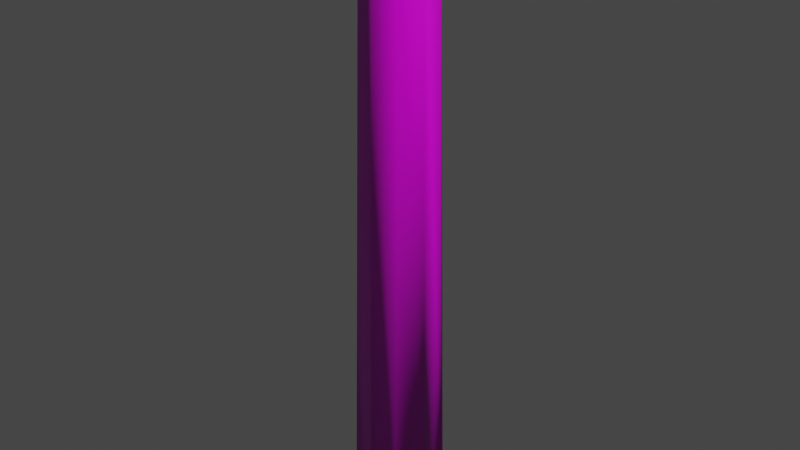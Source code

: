 # Source: ColonnaForo_DOWN.blend  (saved by Blender 2.83.19; exported with 4.5.12 LTS)
import bpy
from mathutils import Matrix  # noqa: F401  (used for matrix-valued properties, if any)

bpy.ops.wm.read_factory_settings(use_empty=True)
scene = bpy.context.scene
scene.name = 'Scene'

# ---- collections
col_colonna1 = bpy.data.collections.new('Colonna1'); scene.collection.children.link(col_colonna1)

# ---- images (referenced by path relative to the original .blend; pixels are not part of the script)
import os
ASSET_DIR = os.environ.get("B2B_ASSET_DIR", "")  # directory of the original .blend (textures are referenced by path, not embedded)
HERE = os.path.dirname(os.path.abspath(__file__))  # packed textures are extracted next to this script under _unpacked/

def load_image(name, relpath, width, height, colorspace="sRGB"):
    """Load a texture the original file referenced (path relative to the .blend, or extracted next to this script)."""
    p = next((c for c in (os.path.join(HERE, relpath), os.path.join(ASSET_DIR, relpath)) if relpath and os.path.exists(c)), "")
    if p:
        img = bpy.data.images.load(p, check_existing=True)
        img.name = name
    else:  # same state as the original file: an image datablock whose file is absent (Cycles renders it pink)
        img = bpy.data.images.new(name, width, height)
        img.source = "FILE"
        img.filepath = "//" + (relpath or name)
    img.colorspace_settings.name = colorspace
    return img
img_colonna_export_colonna_mat_basecolor_png = load_image('Colonna_export_Colonna_mat_BaseColor.png', 'Colonna_export_Colonna_mat_BaseColor.png', 1024, 1024, 'sRGB')
img_colonna_export_colonna_mat_normal_png = load_image('Colonna_export_Colonna_mat_Normal.png', 'Colonna_export_Colonna_mat_Normal.png', 1024, 1024, 'Non-Color')

# ---- materials (node trees are filled in below, after node groups)
mat_colonnadown_mat = bpy.data.materials.new('ColonnaDown_Mat')
mat_colonnadown_mat.use_transparent_shadow = False

# ---- material node trees
mat_colonnadown_mat.use_nodes = True; mat_colonnadown_mat.node_tree.nodes.clear()
_N = mat_colonnadown_mat.node_tree.nodes; _L = mat_colonnadown_mat.node_tree.links
n0 = _N.new('ShaderNodeBsdfPrincipled'); n0.name = 'Principled BSDF'; n0.location = (10, 300)
n0.distribution = 'GGX'
n0.subsurface_method = 'BURLEY'
n0.inputs[3].default_value = 1.45
n0.inputs[27].default_value = (0.0, 0.0, 0.0, 1.0)
n0.inputs[28].default_value = 1.0
n1 = _N.new('ShaderNodeOutputMaterial'); n1.name = 'Material Output'; n1.location = (300, 300)
n2 = _N.new('ShaderNodeTexImage'); n2.name = 'Image Texture.001'; n2.location = (-374, 276)
n2.image = img_colonna_export_colonna_mat_basecolor_png
n3 = _N.new('ShaderNodeTexImage'); n3.name = 'Image Texture'; n3.location = (-506, -224)
n3.image = img_colonna_export_colonna_mat_normal_png
n4 = _N.new('ShaderNodeNormalMap'); n4.name = 'Normal Map'; n4.location = (-182, -158)
_L.new(n0.outputs[0], n1.inputs[0])
_L.new(n2.outputs[0], n0.inputs[0])
_L.new(n3.outputs[0], n4.inputs[1])
_L.new(n4.outputs[0], n0.inputs[5])
n1.is_active_output = True

# ---- world
world_world = bpy.data.worlds.new('World'); scene.world = world_world
world_world.use_nodes = True; world_world.node_tree.nodes.clear()
_N = world_world.node_tree.nodes; _L = world_world.node_tree.links
n0 = _N.new('ShaderNodeOutputWorld'); n0.name = 'World Output'; n0.location = (300, 300)
n1 = _N.new('ShaderNodeBackground'); n1.name = 'Background'; n1.location = (10, 300)
n1.inputs[0].default_value = (0.05088, 0.05088, 0.05088, 1.0)
_L.new(n1.outputs[0], n0.inputs[0])
n0.is_active_output = True
world_world.color = (0.05088, 0.05088, 0.05088)
world_world.use_sun_shadow = False
world_world.sun_shadow_jitter_overblur = 0.0

# ---- meshes
me_cylinder_010 = bpy.data.meshes.new('Cylinder.010')
me_cylinder_010.from_pydata([(-6.829e-08, 1.216, 2.225e-14), (-0.715, 0.9841, 2.33e-07), (-1.157, 0.3759, 3.77e-07), (-1.157, -0.3759, 3.77e-07), (-0.715, -0.9841, 2.33e-07), (3.876e-08, -1.216, -1.263e-14), (0.715, -0.9841, -2.33e-07), (1.157, -0.3759, -3.77e-07), (1.157, 0.3759, -3.77e-07), (0.715, 0.9841, -2.33e-07), (5.168e-06, 0.9025, 16.05), (-0.5305, 0.7301, 16.05), (-0.8583, 0.2789, 16.05), (-0.8583, -0.2789, 16.05), (-0.5305, -0.7301, 16.05), (5.247e-06, -0.9025, 16.05), (0.5305, -0.7301, 16.05), (0.8583, -0.2789, 16.05), (0.8583, 0.2789, 16.05), (0.5305, 0.7301, 16.05), (1.06, -1.06, 16.15), (1.06, -1.06, 15.99), (1.06, 1.06, 16.15), (1.06, 1.06, 15.99), (-1.06, -1.06, 16.15), (-1.06, -1.06, 15.99), (-1.06, 1.06, 16.15), (-1.06, 1.06, 15.99)], [], [(3, 13, 12, 2), (4, 14, 13, 3), (5, 15, 14, 4), (6, 16, 15, 5), (7, 17, 16, 6), (8, 18, 17, 7), (9, 19, 18, 8), (0, 10, 19, 9), (2, 12, 11, 1), (1, 11, 10, 0), (10, 11, 12, 13, 14, 15, 16, 17, 18, 19), (1, 0, 9, 8, 7, 6, 5, 4, 3, 2), (20, 21, 23, 22), (22, 23, 27, 26), (26, 27, 25, 24), (24, 25, 21, 20), (22, 26, 24, 20), (27, 23, 21, 25)])
me_cylinder_010.polygons.foreach_set('use_smooth', [1, 1, 1, 1, 1, 1, 1, 1, 1, 1, 1, 1, 0, 0, 0, 0, 0, 0])
_uv = me_cylinder_010.uv_layers.new(name='UVMap')
_uv.uv.foreach_set('vector', [0.9987, 0.2902, 0.003434, 0.3367, 0.001964, 0.2993, 0.9976, 0.258, 1.0, 0.3224, 0.005324, 0.3741, 0.003434, 0.3367, 0.9987, 0.2902, 0.9987, 0.03222, 0.003435, 0.03745, 0.005325, 7.296e-05, 1.0, 0.0, 0.9976, 0.06446, 0.001964, 0.07484, 0.003435, 0.03745, 0.9987, 0.03222, 0.9969, 0.09671, 0.0009138, 0.1122, 0.001964, 0.07484, 0.9976, 0.06446, 0.9965, 0.129, 0.0002833, 0.1497, 0.0009138, 0.1122, 0.9969, 0.09671, 0.9963, 0.1612, 7.296e-05, 0.1871, 0.0002833, 0.1497, 0.9965, 0.129, 0.9965, 0.1935, 0.0002831, 0.2245, 7.296e-05, 0.1871, 0.9963, 0.1612, 0.9976, 0.258, 0.001964, 0.2993, 0.0009133, 0.2619, 0.9969, 0.2257, 0.9969, 0.2257, 0.0009133, 0.2619, 0.0002831, 0.2245, 0.9965, 0.1935, 0.07504, 0.4291, 0.07504, 0.4404, 0.0684, 0.4496, 0.05766, 0.4531, 0.04692, 0.4496, 0.04028, 0.4404, 0.04028, 0.4291, 0.04692, 0.42, 0.05766, 0.4165, 0.0684, 0.42, 0.9969, 0.2257, 0.9965, 0.1935, 0.9963, 0.1612, 0.9965, 0.129, 0.9969, 0.09671, 0.9976, 0.06446, 0.9987, 0.03222, 1.0, 0.3224, 0.9987, 0.2902, 0.9976, 0.258, 0.1405, 0.5337, 0.2197, 0.5337, 0.2197, 0.6128, 0.1405, 0.6128, 0.1405, 0.6128, 0.2197, 0.6128, 0.2197, 0.6919, 0.1405, 0.6919, 0.1405, 0.6919, 0.2197, 0.6919, 0.2197, 0.7711, 0.1405, 0.7711, 0.1405, 0.7711, 0.2197, 0.7711, 0.2197, 0.8502, 0.1405, 0.8502, 0.06139, 0.6919, 0.1405, 0.6919, 0.1405, 0.7711, 0.06139, 0.7711, 0.2197, 0.6919, 0.2988, 0.6919, 0.2988, 0.7711, 0.2197, 0.7711])
_ca = me_cylinder_010.color_attributes.new('Col', 'BYTE_COLOR', 'CORNER')
_ca.data.foreach_set('color', [1.0, 0.0, 0.0, 1.0, 1.0, 0.0, 0.0, 1.0, 1.0, 0.0, 0.0, 1.0, 1.0, 0.0, 0.0, 1.0, 1.0, 0.0, 0.0, 1.0, 1.0, 0.0, 0.0, 1.0, 1.0, 0.0, 0.0, 1.0, 1.0, 0.0, 0.0, 1.0, 1.0, 0.0, 0.0, 1.0, 1.0, 0.0, 0.0, 1.0, 1.0, 0.0, 0.0, 1.0, 1.0, 0.0, 0.0, 1.0, 1.0, 0.0, 0.0, 1.0, 1.0, 0.0, 0.0, 1.0, 1.0, 0.0, 0.0, 1.0, 1.0, 0.0, 0.0, 1.0, 1.0, 0.0, 0.0, 1.0, 1.0, 0.0, 0.0, 1.0, 1.0, 0.0, 0.0, 1.0, 1.0, 0.0, 0.0, 1.0, 1.0, 0.0, 0.0, 1.0, 1.0, 0.0, 0.0, 1.0, 1.0, 0.0, 0.0, 1.0, 1.0, 0.0, 0.0, 1.0, 1.0, 0.0, 0.0, 1.0, 1.0, 0.0, 0.0, 1.0, 1.0, 0.0, 0.0, 1.0, 1.0, 0.0, 0.0, 1.0, 1.0, 0.0, 0.0, 1.0, 1.0, 0.0, 0.0, 1.0, 1.0, 0.0, 0.0, 1.0, 1.0, 0.0, 0.0, 1.0, 1.0, 0.0, 0.0, 1.0, 1.0, 0.0, 0.0, 1.0, 1.0, 0.0, 0.0, 1.0, 1.0, 0.0, 0.0, 1.0, 1.0, 0.0, 0.0, 1.0, 1.0, 0.0, 0.0, 1.0, 1.0, 0.0, 0.0, 1.0, 1.0, 0.0, 0.0, 1.0, 1.0, 0.0, 0.0, 1.0, 1.0, 0.0, 0.0, 1.0, 1.0, 0.0, 0.0, 1.0, 1.0, 0.0, 0.0, 1.0, 1.0, 0.0, 0.0, 1.0, 1.0, 0.0, 0.0, 1.0, 1.0, 0.0, 0.0, 1.0, 1.0, 0.0, 0.0, 1.0, 1.0, 0.0, 0.0, 1.0, 1.0, 0.0, 0.0, 1.0, 1.0, 0.0, 0.0, 1.0, 1.0, 0.0, 0.0, 1.0, 1.0, 0.0, 0.0, 1.0, 1.0, 0.0, 0.0, 1.0, 1.0, 0.0, 0.0, 1.0, 1.0, 0.0, 0.0, 1.0, 1.0, 0.0, 0.0, 1.0, 1.0, 0.0, 0.0, 1.0, 1.0, 0.0, 0.0, 1.0, 1.0, 0.0, 0.0, 1.0, 1.0, 1.0, 1.0, 1.0, 1.0, 1.0, 1.0, 1.0, 1.0, 1.0, 1.0, 1.0, 1.0, 1.0, 1.0, 1.0, 1.0, 1.0, 1.0, 1.0, 1.0, 1.0, 1.0, 1.0, 1.0, 1.0, 1.0, 1.0, 1.0, 1.0, 1.0, 1.0, 1.0, 1.0, 1.0, 1.0, 1.0, 1.0, 1.0, 1.0, 1.0, 1.0, 1.0, 1.0, 1.0, 1.0, 1.0, 1.0, 1.0, 1.0, 1.0, 1.0, 1.0, 1.0, 1.0, 1.0, 1.0, 1.0, 1.0, 1.0, 1.0, 1.0, 1.0, 1.0, 1.0, 1.0, 1.0, 1.0, 1.0, 1.0, 1.0, 1.0, 1.0, 1.0, 1.0, 1.0, 1.0, 1.0, 1.0, 1.0, 1.0, 1.0, 1.0, 1.0, 1.0, 1.0, 1.0, 1.0, 1.0, 1.0, 1.0, 1.0, 1.0, 1.0, 1.0, 1.0])
me_cylinder_010.materials.append(mat_colonnadown_mat)
me_cylinder_010.use_remesh_fix_poles = True
me_cylinder_010.use_remesh_preserve_attributes = False
me_cylinder_010.use_mirror_vertex_groups = False
me_cylinder_010.update()

# ---- objects
ob_cylinder_003 = bpy.data.objects.new('Cylinder.003', me_cylinder_010)

# ---- transforms, parenting, visibility, modifiers, constraints
ob_cylinder_003.location = (0.007597, -1.788e-08, -14.78)
ob_cylinder_003.show_in_front = True
ob_cylinder_003.lineart.crease_threshold = 0.0

# ---- collection membership
col_colonna1.objects.link(ob_cylinder_003)

# ---- scene / render settings (as saved in the file)
scene.frame_start = 1; scene.frame_end = 250; scene.frame_set(62)
scene.render.engine = 'BLENDER_EEVEE_NEXT'
scene.cycles.use_denoising = False
scene.cycles.samples = 128
scene.cycles.sampling_pattern = 'TABULATED_SOBOL'
scene.cycles.use_adaptive_sampling = False
scene.cycles.use_light_tree = False
scene.view_settings.view_transform = 'Filmic'
bpy.context.view_layer.update()

# ---- added for rendering (the .blend has no active camera and no usable light): camera, sun
cam_auto = bpy.data.cameras.new('AutoCamera')
cam_auto.lens = 50.0
cam_auto.sensor_width = 36.0
cam_auto.clip_end = 1000.0
ob_auto_camera = bpy.data.objects.new('AutoCamera', cam_auto)
scene.collection.objects.link(ob_auto_camera)
ob_auto_camera.location = (15.2703, -18.3153, 5.50916)
ob_auto_camera.rotation_euler = (1.09748, -7.21219e-08, 0.694738)
scene.camera = ob_auto_camera
light_auto_sun = bpy.data.lights.new('AutoSun', 'SUN')
light_auto_sun.energy = 3.0
light_auto_sun.angle = 0.0523599
ob_auto_sun = bpy.data.objects.new('AutoSun', light_auto_sun)
scene.collection.objects.link(ob_auto_sun)
ob_auto_sun.rotation_euler = (0.872665, 0.174533, 0.523599)
bpy.context.view_layer.update()
